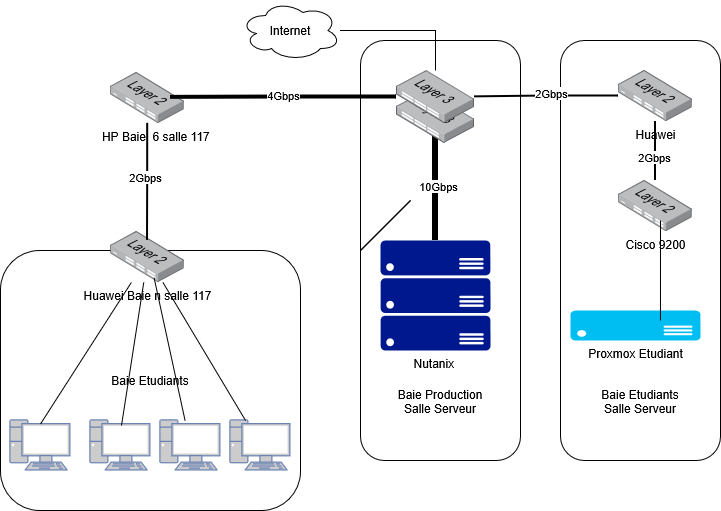

The diagram above was exported from draw.io. Its source (the exported page's mxGraphModel, read from the mxfile embedded in the PNG):
<mxGraphModel dx="1042" dy="659" grid="1" gridSize="10" guides="1" tooltips="1" connect="1" arrows="1" fold="1" page="1" pageScale="1" pageWidth="827" pageHeight="1169" math="0" shadow="0">
  <root>
    <mxCell id="0" />
    <mxCell id="1" parent="0" />
    <mxCell id="pZNkDgpACtWGIUxnZDv6-37" value="&lt;div&gt;&lt;br&gt;&lt;/div&gt;&lt;div&gt;&lt;br&gt;&lt;/div&gt;&lt;div&gt;&lt;br&gt;&lt;/div&gt;&lt;div&gt;&lt;br&gt;&lt;/div&gt;&lt;div&gt;&lt;br&gt;&lt;/div&gt;&lt;div&gt;&lt;br&gt;&lt;/div&gt;&lt;div&gt;&lt;br&gt;&lt;/div&gt;&lt;div&gt;&lt;br&gt;&lt;/div&gt;&lt;div&gt;&lt;br&gt;&lt;/div&gt;&lt;div&gt;&lt;br&gt;&lt;/div&gt;&lt;div&gt;&lt;br&gt;&lt;/div&gt;&lt;div&gt;&lt;br&gt;&lt;/div&gt;&lt;div&gt;&lt;br&gt;&lt;/div&gt;&lt;div&gt;&lt;br&gt;&lt;/div&gt;&lt;div&gt;&lt;br&gt;&lt;/div&gt;&lt;div&gt;&lt;br&gt;&lt;/div&gt;&lt;div&gt;&lt;br&gt;&lt;/div&gt;&lt;div&gt;&lt;br&gt;&lt;/div&gt;&lt;div&gt;&lt;br&gt;&lt;/div&gt;&lt;div&gt;&lt;br&gt;&lt;/div&gt;&lt;div&gt;&lt;br&gt;&lt;/div&gt;&lt;div&gt;Baie Etudiants&lt;br&gt;Salle Serveur&lt;/div&gt;" style="rounded=1;whiteSpace=wrap;html=1;" parent="1" vertex="1">
      <mxGeometry x="590" y="40" width="160" height="420" as="geometry" />
    </mxCell>
    <mxCell id="pZNkDgpACtWGIUxnZDv6-36" value="&lt;div&gt;&lt;br&gt;&lt;/div&gt;&lt;div&gt;&lt;br&gt;&lt;/div&gt;&lt;div&gt;&lt;br&gt;&lt;/div&gt;&lt;div&gt;&lt;br&gt;&lt;/div&gt;&lt;div&gt;&lt;br&gt;&lt;/div&gt;&lt;div&gt;&lt;br&gt;&lt;/div&gt;&lt;div&gt;&lt;br&gt;&lt;/div&gt;&lt;div&gt;&lt;br&gt;&lt;/div&gt;&lt;div&gt;&lt;br&gt;&lt;/div&gt;&lt;div&gt;&lt;br&gt;&lt;/div&gt;&lt;div&gt;&lt;br&gt;&lt;/div&gt;&lt;div&gt;&lt;br&gt;&lt;/div&gt;&lt;div&gt;&lt;br&gt;&lt;/div&gt;&lt;div&gt;&lt;br&gt;&lt;/div&gt;&lt;div&gt;&lt;br&gt;&lt;/div&gt;&lt;div&gt;&lt;br&gt;&lt;/div&gt;&lt;div&gt;&lt;br&gt;&lt;/div&gt;&lt;div&gt;&lt;br&gt;&lt;/div&gt;&lt;div&gt;&lt;br&gt;&lt;/div&gt;&lt;div&gt;&lt;br&gt;&lt;/div&gt;&lt;div&gt;&lt;br&gt;&lt;/div&gt;&lt;div&gt;Baie Production&lt;/div&gt;Salle Serveur" style="rounded=1;whiteSpace=wrap;html=1;" parent="1" vertex="1">
      <mxGeometry x="390" y="40" width="160" height="420" as="geometry" />
    </mxCell>
    <mxCell id="pZNkDgpACtWGIUxnZDv6-26" value="Baie Etudiants" style="rounded=1;whiteSpace=wrap;html=1;" parent="1" vertex="1">
      <mxGeometry x="30" y="250" width="300" height="260" as="geometry" />
    </mxCell>
    <mxCell id="pZNkDgpACtWGIUxnZDv6-11" style="edgeStyle=orthogonalEdgeStyle;rounded=0;orthogonalLoop=1;jettySize=auto;html=1;strokeWidth=6;endArrow=none;endFill=0;" parent="1" source="pZNkDgpACtWGIUxnZDv6-2" target="pZNkDgpACtWGIUxnZDv6-9" edge="1">
      <mxGeometry relative="1" as="geometry" />
    </mxCell>
    <mxCell id="pZNkDgpACtWGIUxnZDv6-21" value="10Gbps" style="edgeLabel;html=1;align=center;verticalAlign=middle;resizable=0;points=[];" parent="pZNkDgpACtWGIUxnZDv6-11" vertex="1" connectable="0">
      <mxGeometry x="-0.0648" y="-2" relative="1" as="geometry">
        <mxPoint as="offset" />
      </mxGeometry>
    </mxCell>
    <mxCell id="pZNkDgpACtWGIUxnZDv6-2" value="Nutanix&amp;nbsp;" style="sketch=0;aspect=fixed;pointerEvents=1;shadow=0;dashed=0;html=1;strokeColor=none;labelPosition=center;verticalLabelPosition=bottom;verticalAlign=top;align=center;fillColor=#00188D;shape=mxgraph.azure.server_rack" parent="1" vertex="1">
      <mxGeometry x="410" y="240" width="110" height="110" as="geometry" />
    </mxCell>
    <mxCell id="pZNkDgpACtWGIUxnZDv6-3" value="Proxmox Etudiant" style="verticalLabelPosition=bottom;html=1;verticalAlign=top;align=center;strokeColor=none;fillColor=#00BEF2;shape=mxgraph.azure.server;" parent="1" vertex="1">
      <mxGeometry x="600" y="310" width="130" height="30" as="geometry" />
    </mxCell>
    <mxCell id="pZNkDgpACtWGIUxnZDv6-10" style="edgeStyle=orthogonalEdgeStyle;rounded=0;orthogonalLoop=1;jettySize=auto;html=1;endArrow=none;endFill=0;strokeWidth=2;" parent="1" source="pZNkDgpACtWGIUxnZDv6-4" target="pZNkDgpACtWGIUxnZDv6-9" edge="1">
      <mxGeometry relative="1" as="geometry" />
    </mxCell>
    <mxCell id="pZNkDgpACtWGIUxnZDv6-19" value="2Gbps" style="edgeLabel;html=1;align=center;verticalAlign=middle;resizable=0;points=[];" parent="pZNkDgpACtWGIUxnZDv6-10" vertex="1" connectable="0">
      <mxGeometry x="-0.0739" y="-3" relative="1" as="geometry">
        <mxPoint as="offset" />
      </mxGeometry>
    </mxCell>
    <mxCell id="pZNkDgpACtWGIUxnZDv6-4" value="Huawei" style="image;points=[];aspect=fixed;html=1;align=center;shadow=0;dashed=0;image=img/lib/allied_telesis/switch/Switch_24_port_L2.svg;" parent="1" vertex="1">
      <mxGeometry x="647.8" y="70" width="74.4" height="51" as="geometry" />
    </mxCell>
    <mxCell id="pZNkDgpACtWGIUxnZDv6-5" value="Cisco 9200" style="image;points=[];aspect=fixed;html=1;align=center;shadow=0;dashed=0;image=img/lib/allied_telesis/switch/Switch_24_port_L2.svg;" parent="1" vertex="1">
      <mxGeometry x="647.8" y="180" width="74.4" height="51" as="geometry" />
    </mxCell>
    <mxCell id="pZNkDgpACtWGIUxnZDv6-6" value="" style="endArrow=none;html=1;rounded=0;exitX=0.692;exitY=0.333;exitDx=0;exitDy=0;exitPerimeter=0;" parent="1" source="pZNkDgpACtWGIUxnZDv6-3" edge="1">
      <mxGeometry width="50" height="50" relative="1" as="geometry">
        <mxPoint x="640" y="270" as="sourcePoint" />
        <mxPoint x="690" y="220" as="targetPoint" />
      </mxGeometry>
    </mxCell>
    <mxCell id="pZNkDgpACtWGIUxnZDv6-7" value="" style="endArrow=none;html=1;rounded=0;strokeWidth=2;" parent="1" source="pZNkDgpACtWGIUxnZDv6-5" target="pZNkDgpACtWGIUxnZDv6-4" edge="1">
      <mxGeometry width="50" height="50" relative="1" as="geometry">
        <mxPoint x="695" y="200" as="sourcePoint" />
        <mxPoint x="670" y="120" as="targetPoint" />
      </mxGeometry>
    </mxCell>
    <mxCell id="pZNkDgpACtWGIUxnZDv6-20" value="2Gbps" style="edgeLabel;html=1;align=center;verticalAlign=middle;resizable=0;points=[];" parent="pZNkDgpACtWGIUxnZDv6-7" vertex="1" connectable="0">
      <mxGeometry x="-0.1932" y="2" relative="1" as="geometry">
        <mxPoint as="offset" />
      </mxGeometry>
    </mxCell>
    <mxCell id="pZNkDgpACtWGIUxnZDv6-8" value="" style="image;points=[];aspect=fixed;html=1;align=center;shadow=0;dashed=0;image=img/lib/allied_telesis/switch/Switch_48_port_L3.svg;" parent="1" vertex="1">
      <mxGeometry x="426" y="90" width="78" height="52.8" as="geometry" />
    </mxCell>
    <mxCell id="pZNkDgpACtWGIUxnZDv6-9" value="" style="image;points=[];aspect=fixed;html=1;align=center;shadow=0;dashed=0;image=img/lib/allied_telesis/switch/Switch_48_port_L3.svg;" parent="1" vertex="1">
      <mxGeometry x="426" y="70" width="78" height="52.8" as="geometry" />
    </mxCell>
    <mxCell id="pZNkDgpACtWGIUxnZDv6-13" value="&amp;nbsp; &amp;nbsp; &amp;nbsp;HP Baie&amp;nbsp; 6 salle 117" style="image;points=[];aspect=fixed;html=1;align=center;shadow=0;dashed=0;image=img/lib/allied_telesis/switch/Switch_24_port_L2.svg;" parent="1" vertex="1">
      <mxGeometry x="140" y="71.80000000000001" width="74.4" height="51" as="geometry" />
    </mxCell>
    <mxCell id="pZNkDgpACtWGIUxnZDv6-14" value="Huawei Baie n salle 117" style="image;points=[];aspect=fixed;html=1;align=center;shadow=0;dashed=0;image=img/lib/allied_telesis/switch/Switch_24_port_L2.svg;" parent="1" vertex="1">
      <mxGeometry x="140" y="231" width="74.4" height="51" as="geometry" />
    </mxCell>
    <mxCell id="pZNkDgpACtWGIUxnZDv6-15" style="edgeStyle=orthogonalEdgeStyle;rounded=0;orthogonalLoop=1;jettySize=auto;html=1;endArrow=none;endFill=0;strokeWidth=4;" parent="1" source="pZNkDgpACtWGIUxnZDv6-9" edge="1">
      <mxGeometry relative="1" as="geometry">
        <mxPoint x="344" y="96.80000000000001" as="sourcePoint" />
        <mxPoint x="200" y="96.80000000000001" as="targetPoint" />
      </mxGeometry>
    </mxCell>
    <mxCell id="pZNkDgpACtWGIUxnZDv6-17" value="4Gbps" style="edgeLabel;html=1;align=center;verticalAlign=middle;resizable=0;points=[];" parent="pZNkDgpACtWGIUxnZDv6-15" vertex="1" connectable="0">
      <mxGeometry x="0.008" y="-2" relative="1" as="geometry">
        <mxPoint as="offset" />
      </mxGeometry>
    </mxCell>
    <mxCell id="pZNkDgpACtWGIUxnZDv6-22" style="edgeStyle=orthogonalEdgeStyle;rounded=0;orthogonalLoop=1;jettySize=auto;html=1;endArrow=none;endFill=0;strokeWidth=2;" parent="1" source="pZNkDgpACtWGIUxnZDv6-13" edge="1">
      <mxGeometry relative="1" as="geometry">
        <mxPoint x="324" y="420" as="sourcePoint" />
        <mxPoint x="177" y="240" as="targetPoint" />
      </mxGeometry>
    </mxCell>
    <mxCell id="pZNkDgpACtWGIUxnZDv6-23" value="2Gbps" style="edgeLabel;html=1;align=center;verticalAlign=middle;resizable=0;points=[];" parent="pZNkDgpACtWGIUxnZDv6-22" vertex="1" connectable="0">
      <mxGeometry x="-0.0739" y="-3" relative="1" as="geometry">
        <mxPoint as="offset" />
      </mxGeometry>
    </mxCell>
    <mxCell id="pZNkDgpACtWGIUxnZDv6-27" value="" style="fontColor=#0066CC;verticalAlign=top;verticalLabelPosition=bottom;labelPosition=center;align=center;html=1;outlineConnect=0;fillColor=#CCCCCC;strokeColor=#6881B3;gradientColor=none;gradientDirection=north;strokeWidth=2;shape=mxgraph.networks.pc;" parent="1" vertex="1">
      <mxGeometry x="40" y="420" width="60" height="50" as="geometry" />
    </mxCell>
    <mxCell id="pZNkDgpACtWGIUxnZDv6-29" value="" style="fontColor=#0066CC;verticalAlign=top;verticalLabelPosition=bottom;labelPosition=center;align=center;html=1;outlineConnect=0;fillColor=#CCCCCC;strokeColor=#6881B3;gradientColor=none;gradientDirection=north;strokeWidth=2;shape=mxgraph.networks.pc;" parent="1" vertex="1">
      <mxGeometry x="119.99999999999999" y="420" width="60" height="50" as="geometry" />
    </mxCell>
    <mxCell id="pZNkDgpACtWGIUxnZDv6-30" value="" style="fontColor=#0066CC;verticalAlign=top;verticalLabelPosition=bottom;labelPosition=center;align=center;html=1;outlineConnect=0;fillColor=#CCCCCC;strokeColor=#6881B3;gradientColor=none;gradientDirection=north;strokeWidth=2;shape=mxgraph.networks.pc;" parent="1" vertex="1">
      <mxGeometry x="190" y="420" width="60" height="50" as="geometry" />
    </mxCell>
    <mxCell id="pZNkDgpACtWGIUxnZDv6-31" value="" style="fontColor=#0066CC;verticalAlign=top;verticalLabelPosition=bottom;labelPosition=center;align=center;html=1;outlineConnect=0;fillColor=#CCCCCC;strokeColor=#6881B3;gradientColor=none;gradientDirection=north;strokeWidth=2;shape=mxgraph.networks.pc;" parent="1" vertex="1">
      <mxGeometry x="260" y="420" width="60" height="50" as="geometry" />
    </mxCell>
    <mxCell id="pZNkDgpACtWGIUxnZDv6-32" value="" style="endArrow=none;html=1;rounded=0;exitX=0.5;exitY=0.07;exitDx=0;exitDy=0;exitPerimeter=0;" parent="1" source="pZNkDgpACtWGIUxnZDv6-27" target="pZNkDgpACtWGIUxnZDv6-14" edge="1">
      <mxGeometry width="50" height="50" relative="1" as="geometry">
        <mxPoint x="370" y="370" as="sourcePoint" />
        <mxPoint x="420" y="320" as="targetPoint" />
      </mxGeometry>
    </mxCell>
    <mxCell id="pZNkDgpACtWGIUxnZDv6-33" value="" style="endArrow=none;html=1;rounded=0;" parent="1" source="pZNkDgpACtWGIUxnZDv6-31" target="pZNkDgpACtWGIUxnZDv6-14" edge="1">
      <mxGeometry width="50" height="50" relative="1" as="geometry">
        <mxPoint x="380" y="642" as="sourcePoint" />
        <mxPoint x="471" y="500" as="targetPoint" />
      </mxGeometry>
    </mxCell>
    <mxCell id="pZNkDgpACtWGIUxnZDv6-34" value="" style="endArrow=none;html=1;rounded=0;entryX=0.586;entryY=0.91;entryDx=0;entryDy=0;entryPerimeter=0;" parent="1" source="pZNkDgpACtWGIUxnZDv6-30" target="pZNkDgpACtWGIUxnZDv6-14" edge="1">
      <mxGeometry width="50" height="50" relative="1" as="geometry">
        <mxPoint x="250" y="394" as="sourcePoint" />
        <mxPoint x="167" y="256" as="targetPoint" />
      </mxGeometry>
    </mxCell>
    <mxCell id="pZNkDgpACtWGIUxnZDv6-35" value="" style="endArrow=none;html=1;rounded=0;" parent="1" target="pZNkDgpACtWGIUxnZDv6-14" edge="1">
      <mxGeometry width="50" height="50" relative="1" as="geometry">
        <mxPoint x="151" y="425" as="sourcePoint" />
        <mxPoint x="120" y="282" as="targetPoint" />
      </mxGeometry>
    </mxCell>
    <mxCell id="K3qtYRTCAhnQaFDlxQWg-4" style="edgeStyle=orthogonalEdgeStyle;rounded=0;orthogonalLoop=1;jettySize=auto;html=1;endArrow=none;endFill=0;" edge="1" parent="1" source="K3qtYRTCAhnQaFDlxQWg-1" target="pZNkDgpACtWGIUxnZDv6-9">
      <mxGeometry relative="1" as="geometry" />
    </mxCell>
    <mxCell id="K3qtYRTCAhnQaFDlxQWg-1" value="Internet" style="ellipse;shape=cloud;whiteSpace=wrap;html=1;align=center;" vertex="1" parent="1">
      <mxGeometry x="270" width="100" height="60" as="geometry" />
    </mxCell>
    <mxCell id="K3qtYRTCAhnQaFDlxQWg-2" value="" style="endArrow=none;html=1;rounded=0;" edge="1" parent="1">
      <mxGeometry width="50" height="50" relative="1" as="geometry">
        <mxPoint x="390" y="250" as="sourcePoint" />
        <mxPoint x="440" y="200" as="targetPoint" />
      </mxGeometry>
    </mxCell>
    <mxCell id="K3qtYRTCAhnQaFDlxQWg-3" value="" style="endArrow=none;html=1;rounded=0;" edge="1" parent="1">
      <mxGeometry width="50" height="50" relative="1" as="geometry">
        <mxPoint x="390" y="250" as="sourcePoint" />
        <mxPoint x="440" y="200" as="targetPoint" />
      </mxGeometry>
    </mxCell>
  </root>
</mxGraphModel>